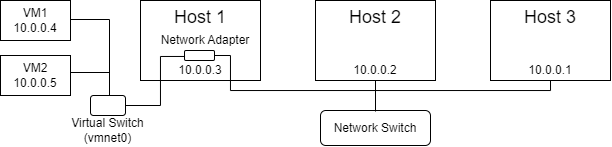

The diagram above was exported from draw.io. Its source (the exported page's mxGraphModel, read from the mxfile embedded in the PNG):
<mxGraphModel dx="757" dy="681" grid="1" gridSize="10" guides="1" tooltips="1" connect="1" arrows="1" fold="1" page="1" pageScale="1" pageWidth="850" pageHeight="1100" math="0" shadow="0">
  <root>
    <mxCell id="0" />
    <mxCell id="1" parent="0" />
    <mxCell id="EDrpg-4Xwo-rZ-2k14l9-1" value="&lt;font style=&quot;font-size: 18px;&quot;&gt;Host 1&lt;/font&gt;" style="rounded=0;whiteSpace=wrap;html=1;verticalAlign=top;" vertex="1" parent="1">
      <mxGeometry x="180" y="240" width="120" height="80" as="geometry" />
    </mxCell>
    <mxCell id="EDrpg-4Xwo-rZ-2k14l9-2" value="&lt;font style=&quot;font-size: 18px;&quot;&gt;Host 2&lt;/font&gt;" style="rounded=0;whiteSpace=wrap;html=1;verticalAlign=top;" vertex="1" parent="1">
      <mxGeometry x="355" y="240" width="120" height="80" as="geometry" />
    </mxCell>
    <mxCell id="EDrpg-4Xwo-rZ-2k14l9-3" value="&lt;font style=&quot;font-size: 18px;&quot;&gt;Host 3&lt;/font&gt;" style="rounded=0;whiteSpace=wrap;html=1;verticalAlign=top;" vertex="1" parent="1">
      <mxGeometry x="530" y="240" width="120" height="80" as="geometry" />
    </mxCell>
    <mxCell id="EDrpg-4Xwo-rZ-2k14l9-6" value="Network Adapter" style="text;html=1;align=center;verticalAlign=middle;whiteSpace=wrap;rounded=0;" vertex="1" parent="1">
      <mxGeometry x="190" y="265" width="110" height="30" as="geometry" />
    </mxCell>
    <mxCell id="EDrpg-4Xwo-rZ-2k14l9-7" value="10.0.0.3" style="text;html=1;align=center;verticalAlign=middle;whiteSpace=wrap;rounded=0;" vertex="1" parent="1">
      <mxGeometry x="210" y="295" width="60" height="30" as="geometry" />
    </mxCell>
    <mxCell id="EDrpg-4Xwo-rZ-2k14l9-8" value="10.0.0.2" style="text;html=1;align=center;verticalAlign=middle;whiteSpace=wrap;rounded=0;" vertex="1" parent="1">
      <mxGeometry x="385" y="295" width="60" height="30" as="geometry" />
    </mxCell>
    <mxCell id="EDrpg-4Xwo-rZ-2k14l9-9" value="10.0.0.1" style="text;html=1;align=center;verticalAlign=middle;whiteSpace=wrap;rounded=0;" vertex="1" parent="1">
      <mxGeometry x="560" y="295" width="60" height="30" as="geometry" />
    </mxCell>
    <mxCell id="EDrpg-4Xwo-rZ-2k14l9-10" value="VM1&lt;div&gt;10.0.0.4&lt;/div&gt;" style="rounded=0;whiteSpace=wrap;html=1;" vertex="1" parent="1">
      <mxGeometry x="40" y="240" width="70" height="40" as="geometry" />
    </mxCell>
    <mxCell id="EDrpg-4Xwo-rZ-2k14l9-11" value="VM2&lt;div&gt;10.0.0.5&lt;/div&gt;" style="rounded=0;whiteSpace=wrap;html=1;" vertex="1" parent="1">
      <mxGeometry x="40" y="295" width="70" height="40" as="geometry" />
    </mxCell>
    <mxCell id="EDrpg-4Xwo-rZ-2k14l9-13" value="" style="rounded=1;whiteSpace=wrap;html=1;" vertex="1" parent="1">
      <mxGeometry x="224" y="290" width="30" height="10" as="geometry" />
    </mxCell>
    <mxCell id="EDrpg-4Xwo-rZ-2k14l9-14" value="" style="rounded=1;whiteSpace=wrap;html=1;" vertex="1" parent="1">
      <mxGeometry x="130" y="335" width="35" height="20" as="geometry" />
    </mxCell>
    <mxCell id="EDrpg-4Xwo-rZ-2k14l9-15" value="Network Switch" style="rounded=1;whiteSpace=wrap;html=1;" vertex="1" parent="1">
      <mxGeometry x="360" y="350" width="110" height="35" as="geometry" />
    </mxCell>
    <mxCell id="EDrpg-4Xwo-rZ-2k14l9-17" value="" style="edgeStyle=segmentEdgeStyle;endArrow=none;html=1;curved=0;rounded=0;endSize=8;startSize=8;entryX=0.5;entryY=0;entryDx=0;entryDy=0;endFill=0;exitX=1;exitY=0.5;exitDx=0;exitDy=0;" edge="1" parent="1" source="EDrpg-4Xwo-rZ-2k14l9-13" target="EDrpg-4Xwo-rZ-2k14l9-15">
      <mxGeometry width="50" height="50" relative="1" as="geometry">
        <mxPoint x="240" y="350" as="sourcePoint" />
        <mxPoint x="290" y="360" as="targetPoint" />
        <Array as="points">
          <mxPoint x="270" y="295" />
          <mxPoint x="270" y="330" />
          <mxPoint x="415" y="330" />
        </Array>
      </mxGeometry>
    </mxCell>
    <mxCell id="EDrpg-4Xwo-rZ-2k14l9-18" value="" style="endArrow=none;html=1;rounded=0;endFill=0;" edge="1" parent="1">
      <mxGeometry width="50" height="50" relative="1" as="geometry">
        <mxPoint x="415" y="320" as="sourcePoint" />
        <mxPoint x="415" y="351" as="targetPoint" />
      </mxGeometry>
    </mxCell>
    <mxCell id="EDrpg-4Xwo-rZ-2k14l9-20" value="" style="edgeStyle=segmentEdgeStyle;endArrow=none;html=1;curved=0;rounded=0;endSize=8;startSize=8;endFill=0;" edge="1" parent="1">
      <mxGeometry width="50" height="50" relative="1" as="geometry">
        <mxPoint x="590" y="320" as="sourcePoint" />
        <mxPoint x="416" y="350" as="targetPoint" />
        <Array as="points">
          <mxPoint x="590" y="330" />
          <mxPoint x="415" y="330" />
          <mxPoint x="415" y="350" />
        </Array>
      </mxGeometry>
    </mxCell>
    <mxCell id="EDrpg-4Xwo-rZ-2k14l9-21" value="" style="edgeStyle=segmentEdgeStyle;endArrow=none;html=1;curved=0;rounded=0;endSize=8;startSize=8;entryX=1;entryY=0.5;entryDx=0;entryDy=0;endFill=0;exitX=0;exitY=0.25;exitDx=0;exitDy=0;" edge="1" parent="1" source="EDrpg-4Xwo-rZ-2k14l9-13" target="EDrpg-4Xwo-rZ-2k14l9-14">
      <mxGeometry width="50" height="50" relative="1" as="geometry">
        <mxPoint x="219" y="296" as="sourcePoint" />
        <mxPoint x="425" y="360" as="targetPoint" />
        <Array as="points">
          <mxPoint x="224" y="296" />
          <mxPoint x="200" y="296" />
          <mxPoint x="200" y="345" />
        </Array>
      </mxGeometry>
    </mxCell>
    <mxCell id="EDrpg-4Xwo-rZ-2k14l9-22" value="" style="edgeStyle=elbowEdgeStyle;elbow=vertical;endArrow=none;html=1;curved=0;rounded=0;endSize=8;startSize=8;entryX=1.009;entryY=0.405;entryDx=0;entryDy=0;entryPerimeter=0;endFill=0;" edge="1" parent="1">
      <mxGeometry width="50" height="50" relative="1" as="geometry">
        <mxPoint x="149" y="334" as="sourcePoint" />
        <mxPoint x="110" y="259.20000000000005" as="targetPoint" />
        <Array as="points">
          <mxPoint x="129.37" y="259" />
        </Array>
      </mxGeometry>
    </mxCell>
    <mxCell id="EDrpg-4Xwo-rZ-2k14l9-23" value="" style="edgeStyle=elbowEdgeStyle;elbow=vertical;endArrow=none;html=1;curved=0;rounded=0;endSize=8;startSize=8;entryX=1.009;entryY=0.405;entryDx=0;entryDy=0;entryPerimeter=0;endFill=0;" edge="1" parent="1">
      <mxGeometry width="50" height="50" relative="1" as="geometry">
        <mxPoint x="149" y="335" as="sourcePoint" />
        <mxPoint x="110" y="312" as="targetPoint" />
        <Array as="points">
          <mxPoint x="129" y="312" />
        </Array>
      </mxGeometry>
    </mxCell>
    <mxCell id="EDrpg-4Xwo-rZ-2k14l9-24" value="Virtual Switch&lt;div&gt;(vmnet0)&lt;/div&gt;" style="text;html=1;align=center;verticalAlign=middle;whiteSpace=wrap;rounded=0;" vertex="1" parent="1">
      <mxGeometry x="101" y="355" width="93" height="30" as="geometry" />
    </mxCell>
  </root>
</mxGraphModel>